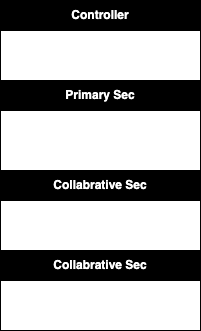

The diagram above was exported from draw.io. Its source (the exported page's mxGraphModel, read from the mxfile embedded in the PNG):
<mxGraphModel dx="1306" dy="894" grid="0" gridSize="10" guides="1" tooltips="1" connect="1" arrows="1" fold="1" page="1" pageScale="1" pageWidth="850" pageHeight="1100" math="0" shadow="0">
  <root>
    <mxCell id="0" />
    <mxCell id="1" parent="0" />
    <mxCell id="2" value="" style="rounded=0;whiteSpace=wrap;html=1;" vertex="1" parent="1">
      <mxGeometry x="120" y="160" width="200" height="80" as="geometry" />
    </mxCell>
    <mxCell id="3" value="&lt;font color=&quot;#ffffff&quot;&gt;Controller&lt;/font&gt;" style="rounded=0;whiteSpace=wrap;html=1;gradientColor=default;fillColor=#000000;fontStyle=1" vertex="1" parent="1">
      <mxGeometry x="120" y="160" width="200" height="30" as="geometry" />
    </mxCell>
    <mxCell id="4" value="" style="rounded=0;whiteSpace=wrap;html=1;" vertex="1" parent="1">
      <mxGeometry x="120" y="240" width="200" height="90" as="geometry" />
    </mxCell>
    <mxCell id="5" value="&lt;font color=&quot;#ffffff&quot;&gt;Primary Sec&lt;/font&gt;" style="rounded=0;whiteSpace=wrap;html=1;gradientColor=default;fillColor=#000000;fontStyle=1" vertex="1" parent="1">
      <mxGeometry x="120" y="240" width="200" height="30" as="geometry" />
    </mxCell>
    <mxCell id="6" value="" style="rounded=0;whiteSpace=wrap;html=1;" vertex="1" parent="1">
      <mxGeometry x="120" y="330" width="200" height="80" as="geometry" />
    </mxCell>
    <mxCell id="7" value="&lt;font color=&quot;#ffffff&quot;&gt;Collabrative Sec&lt;/font&gt;" style="rounded=0;whiteSpace=wrap;html=1;gradientColor=default;fillColor=#000000;fontStyle=1" vertex="1" parent="1">
      <mxGeometry x="120" y="330" width="200" height="30" as="geometry" />
    </mxCell>
    <mxCell id="8" value="" style="rounded=0;whiteSpace=wrap;html=1;" vertex="1" parent="1">
      <mxGeometry x="120" y="410" width="200" height="80" as="geometry" />
    </mxCell>
    <mxCell id="9" value="&lt;font color=&quot;#ffffff&quot;&gt;Collabrative Sec&lt;/font&gt;" style="rounded=0;whiteSpace=wrap;html=1;gradientColor=default;fillColor=#000000;fontStyle=1" vertex="1" parent="1">
      <mxGeometry x="120" y="410" width="200" height="30" as="geometry" />
    </mxCell>
  </root>
</mxGraphModel>